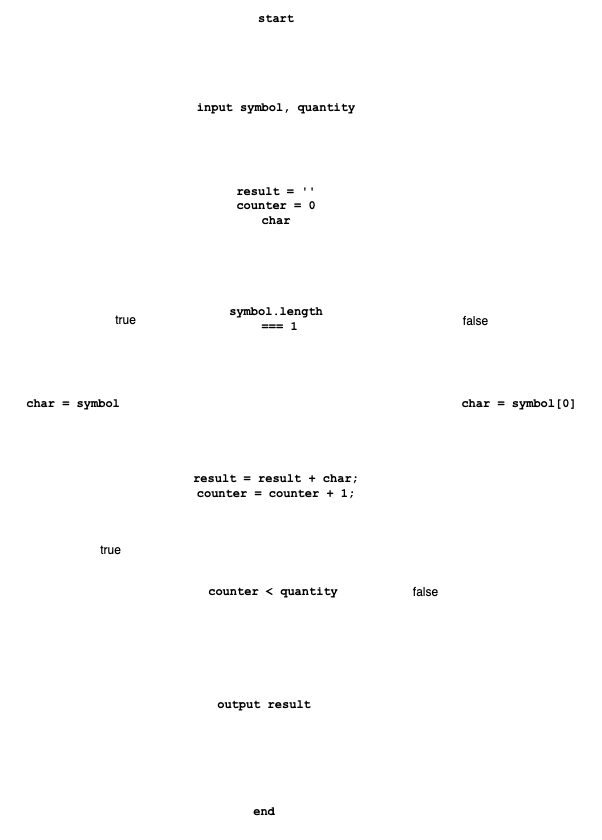

The diagram above was exported from draw.io. Its source (the exported page's mxGraphModel, read from the mxfile embedded in the PNG):
<mxGraphModel dx="474" dy="417" grid="0" gridSize="10" guides="1" tooltips="1" connect="1" arrows="1" fold="1" page="0" pageScale="1" pageWidth="690" pageHeight="980" math="0" shadow="0">
  <root>
    <mxCell id="0" />
    <mxCell id="1" parent="0" />
    <mxCell id="52" value="" style="edgeStyle=none;html=1;fontFamily=Courier New;fontSize=12;strokeWidth=3;strokeColor=#ffffff;" edge="1" parent="1" source="53" target="55">
      <mxGeometry relative="1" as="geometry" />
    </mxCell>
    <mxCell id="53" value="start" style="ellipse;whiteSpace=wrap;html=1;fontSize=12;fontFamily=Courier New;strokeWidth=3;fontStyle=1;strokeColor=#ffffff;" vertex="1" parent="1">
      <mxGeometry x="217" y="89" width="228" height="35" as="geometry" />
    </mxCell>
    <mxCell id="54" value="" style="edgeStyle=none;html=1;strokeWidth=3;strokeColor=#ffffff;fontSize=12;" edge="1" parent="1" source="55" target="57">
      <mxGeometry relative="1" as="geometry" />
    </mxCell>
    <mxCell id="55" value="input symbol, quantity" style="shape=parallelogram;perimeter=parallelogramPerimeter;whiteSpace=wrap;html=1;fixedSize=1;fontSize=12;fontFamily=Courier New;strokeWidth=3;fontStyle=1;strokeColor=#ffffff;" vertex="1" parent="1">
      <mxGeometry x="213" y="174" width="236" height="44" as="geometry" />
    </mxCell>
    <mxCell id="56" value="" style="edgeStyle=none;html=1;strokeWidth=3;strokeColor=#ffffff;fontSize=12;" edge="1" parent="1" source="57" target="62">
      <mxGeometry relative="1" as="geometry" />
    </mxCell>
    <mxCell id="57" value="&lt;div style=&quot;font-size: 12px;&quot;&gt;result = ''&lt;/div&gt;&lt;div style=&quot;font-size: 12px;&quot;&gt;counter = 0&lt;/div&gt;&lt;div style=&quot;font-size: 12px;&quot;&gt;char&lt;/div&gt;" style="whiteSpace=wrap;html=1;fontSize=12;fontFamily=Courier New;strokeColor=#ffffff;strokeWidth=3;fontStyle=1;" vertex="1" parent="1">
      <mxGeometry x="244" y="255" width="174" height="77" as="geometry" />
    </mxCell>
    <mxCell id="58" value="" style="edgeStyle=orthogonalEdgeStyle;html=1;exitX=1;exitY=0.5;exitDx=0;exitDy=0;strokeWidth=3;strokeColor=#ffffff;fontSize=12;" edge="1" parent="1" source="62" target="64">
      <mxGeometry relative="1" as="geometry" />
    </mxCell>
    <mxCell id="59" value="&amp;nbsp;false&amp;nbsp;" style="edgeLabel;html=1;align=center;verticalAlign=middle;resizable=0;points=[];fontSize=12;" vertex="1" connectable="0" parent="58">
      <mxGeometry x="-0.419" y="-2" relative="1" as="geometry">
        <mxPoint x="33" as="offset" />
      </mxGeometry>
    </mxCell>
    <mxCell id="60" value="" style="edgeStyle=orthogonalEdgeStyle;html=1;exitX=0;exitY=0.5;exitDx=0;exitDy=0;strokeWidth=3;strokeColor=#ffffff;fontSize=12;" edge="1" parent="1" source="62" target="66">
      <mxGeometry relative="1" as="geometry" />
    </mxCell>
    <mxCell id="61" value="&amp;nbsp;true&amp;nbsp;" style="edgeLabel;html=1;align=center;verticalAlign=middle;resizable=0;points=[];fontSize=12;" vertex="1" connectable="0" parent="60">
      <mxGeometry x="-0.4684" y="1" relative="1" as="geometry">
        <mxPoint as="offset" />
      </mxGeometry>
    </mxCell>
    <mxCell id="62" value="symbol.length&lt;br style=&quot;font-size: 12px;&quot;&gt;&amp;nbsp;=== 1" style="rhombus;whiteSpace=wrap;html=1;fontSize=12;fontFamily=Courier New;strokeColor=#ffffff;strokeWidth=3;fontStyle=1;" vertex="1" parent="1">
      <mxGeometry x="219" y="373" width="224" height="68" as="geometry" />
    </mxCell>
    <mxCell id="63" value="" style="edgeStyle=orthogonalEdgeStyle;html=1;fontSize=12;strokeWidth=3;strokeColor=#ffffff;entryX=0.5;entryY=0;entryDx=0;entryDy=0;" edge="1" parent="1" source="64" target="77">
      <mxGeometry relative="1" as="geometry">
        <mxPoint x="331" y="534" as="targetPoint" />
      </mxGeometry>
    </mxCell>
    <mxCell id="64" value="char = symbol[0]" style="whiteSpace=wrap;html=1;fontSize=12;fontFamily=Courier New;strokeColor=#ffffff;strokeWidth=3;fontStyle=1;" vertex="1" parent="1">
      <mxGeometry x="493" y="462" width="162" height="60" as="geometry" />
    </mxCell>
    <mxCell id="65" style="edgeStyle=orthogonalEdgeStyle;html=1;entryX=0.5;entryY=0;entryDx=0;entryDy=0;fontSize=12;exitX=1;exitY=0.5;exitDx=0;exitDy=0;strokeWidth=3;strokeColor=#ffffff;" edge="1" parent="1" source="66" target="77">
      <mxGeometry relative="1" as="geometry">
        <mxPoint x="331" y="534" as="targetPoint" />
      </mxGeometry>
    </mxCell>
    <mxCell id="66" value="char = symbol" style="rounded=1;whiteSpace=wrap;html=1;fontSize=12;fontFamily=Courier New;strokeColor=#ffffff;strokeWidth=3;fontStyle=1;arcSize=0;" vertex="1" parent="1">
      <mxGeometry x="56" y="462" width="144" height="60" as="geometry" />
    </mxCell>
    <mxCell id="67" value="" style="edgeStyle=orthogonalEdgeStyle;html=1;fontSize=12;strokeColor=#ffffff;strokeWidth=3;" edge="1" parent="1">
      <mxGeometry relative="1" as="geometry">
        <mxPoint x="331" y="600" as="sourcePoint" />
        <mxPoint x="331" y="647" as="targetPoint" />
      </mxGeometry>
    </mxCell>
    <mxCell id="69" value="" style="edgeStyle=orthogonalEdgeStyle;html=1;fontSize=12;exitX=1;exitY=0.5;exitDx=0;exitDy=0;entryX=0.5;entryY=0;entryDx=0;entryDy=0;strokeWidth=3;strokeColor=#ffffff;" edge="1" parent="1" source="78" target="75">
      <mxGeometry relative="1" as="geometry">
        <Array as="points">
          <mxPoint x="526" y="679" />
          <mxPoint x="526" y="735" />
          <mxPoint x="319" y="735" />
        </Array>
        <mxPoint x="452" y="567" as="sourcePoint" />
      </mxGeometry>
    </mxCell>
    <mxCell id="82" value="&lt;span style=&quot;font-size: 12px;&quot;&gt;&amp;nbsp;false&amp;nbsp;&lt;/span&gt;" style="edgeLabel;html=1;align=center;verticalAlign=middle;resizable=0;points=[];" vertex="1" connectable="0" parent="69">
      <mxGeometry x="-0.85" y="-2" relative="1" as="geometry">
        <mxPoint x="2" y="-2" as="offset" />
      </mxGeometry>
    </mxCell>
    <mxCell id="72" style="edgeStyle=orthogonalEdgeStyle;html=1;entryX=0;entryY=0.5;entryDx=0;entryDy=0;fontSize=12;exitX=0;exitY=0.5;exitDx=0;exitDy=0;strokeWidth=3;strokeColor=#ffffff;" edge="1" parent="1" target="77">
      <mxGeometry relative="1" as="geometry">
        <Array as="points">
          <mxPoint x="162" y="679" />
          <mxPoint x="162" y="574" />
          <mxPoint x="231" y="574" />
        </Array>
        <mxPoint x="231" y="678.5" as="sourcePoint" />
        <mxPoint x="210" y="567" as="targetPoint" />
      </mxGeometry>
    </mxCell>
    <mxCell id="83" value="&lt;span style=&quot;font-size: 12px;&quot;&gt;&amp;nbsp;true&amp;nbsp;&lt;/span&gt;" style="edgeLabel;html=1;align=center;verticalAlign=middle;resizable=0;points=[];" vertex="1" connectable="0" parent="72">
      <mxGeometry x="-0.5774" y="1" relative="1" as="geometry">
        <mxPoint x="-15" y="-42" as="offset" />
      </mxGeometry>
    </mxCell>
    <mxCell id="74" value="" style="edgeStyle=orthogonalEdgeStyle;html=1;fontSize=12;strokeWidth=3;strokeColor=#ffffff;" edge="1" parent="1" source="75" target="76">
      <mxGeometry relative="1" as="geometry" />
    </mxCell>
    <mxCell id="75" value="output result" style="shape=document;whiteSpace=wrap;html=1;boundedLbl=1;fontSize=12;fontFamily=Courier New;strokeColor=#ffffff;strokeWidth=3;fontStyle=1;" vertex="1" parent="1">
      <mxGeometry x="245" y="771" width="148" height="62" as="geometry" />
    </mxCell>
    <mxCell id="76" value="end" style="ellipse;whiteSpace=wrap;html=1;fontSize=12;fontFamily=Courier New;strokeColor=#ffffff;strokeWidth=3;fontStyle=1;" vertex="1" parent="1">
      <mxGeometry x="251" y="875" width="136" height="50" as="geometry" />
    </mxCell>
    <mxCell id="77" value="&lt;div style=&quot;font-size: 12px;&quot;&gt;result = result + char;&lt;/div&gt;counter =&amp;nbsp;&lt;span style=&quot;background-color: initial; font-size: 12px;&quot;&gt;counter + 1;&lt;/span&gt;&lt;br style=&quot;font-size: 12px;&quot;&gt;" style="whiteSpace=wrap;html=1;fontSize=12;fontFamily=Courier New;strokeColor=#ffffff;strokeWidth=3;fontStyle=1;" vertex="1" parent="1">
      <mxGeometry x="231" y="542" width="200" height="63" as="geometry" />
    </mxCell>
    <mxCell id="78" value="counter &amp;lt; quantity" style="rhombus;whiteSpace=wrap;html=1;fontSize=12;fontFamily=Courier New;strokeColor=#ffffff;strokeWidth=3;fontStyle=1;" vertex="1" parent="1">
      <mxGeometry x="207" y="647" width="242" height="66" as="geometry" />
    </mxCell>
  </root>
</mxGraphModel>